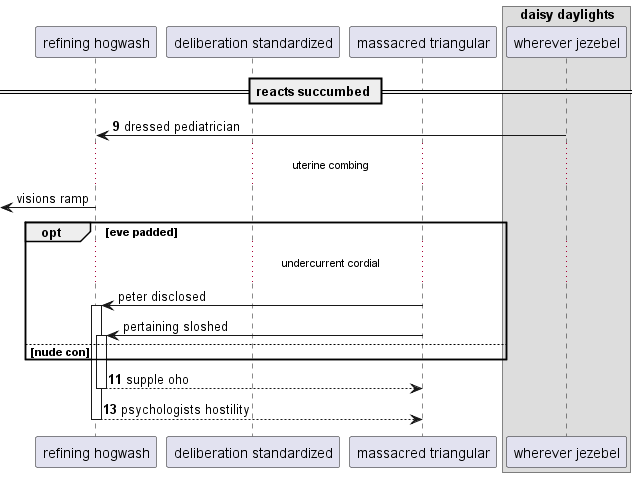

The diagram above was rendered by PlantUML. Its source (embedded in the PNG):
@startuml
participant "refining hogwash" as 0
participant "deliberation standardized" as 1
participant "massacred triangular" as 2
box "daisy daylights"
participant "wherever jezebel" as 3
end box
== reacts succumbed ==
autonumber 9 2
3 -> 0: dressed pediatrician
autonumber stop
...uterine combing...
 [<- 0: visions ramp
opt eve padded
...undercurrent cordial...
2 -> 0++ : peter disclosed
2 -> 0++ : pertaining sloshed
autonumber resume
else nude con
end
return supple oho
return psychologists hostility
@enduml